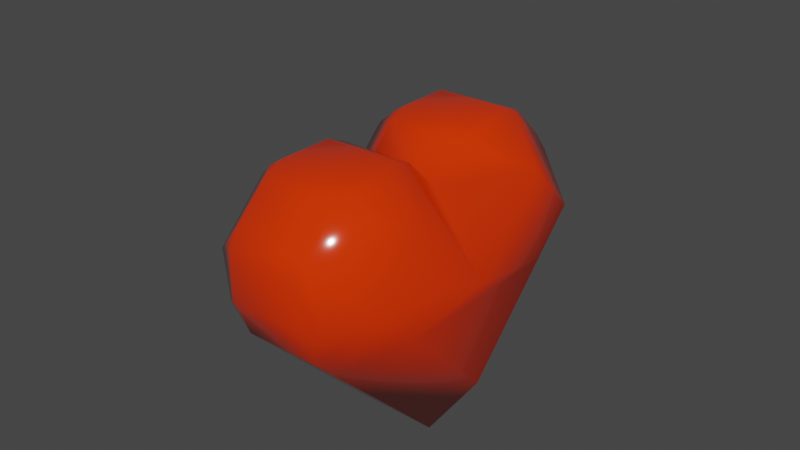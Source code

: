 # Source: heart.blend  (saved by Blender 3.6.11; exported with 4.5.12 LTS)
import bpy
from mathutils import Matrix  # noqa: F401  (used for matrix-valued properties, if any)

bpy.ops.wm.read_factory_settings(use_empty=True)
scene = bpy.context.scene
scene.name = 'Scene'

# ---- collections
col_collection = bpy.data.collections.new('Collection'); scene.collection.children.link(col_collection)

# ---- materials (node trees are filled in below, after node groups)
mat_material_001 = bpy.data.materials.new('Material.001')
mat_material_001.use_transparent_shadow = False

# ---- material node trees
mat_material_001.use_nodes = True; mat_material_001.node_tree.nodes.clear()
_N = mat_material_001.node_tree.nodes; _L = mat_material_001.node_tree.links
n0 = _N.new('ShaderNodeBsdfPrincipled'); n0.name = 'Principled BSDF'; n0.location = (10, 300)
n0.distribution = 'GGX'
n0.subsurface_method = 'RANDOM_WALK_SKIN'
n0.inputs[0].default_value = (0.8, 0.03298, 0.0, 1.0)
n0.inputs[2].default_value = 0.1101
n0.inputs[3].default_value = 1.45
n0.inputs[27].default_value = (0.0, 0.0, 0.0, 1.0)
n0.inputs[28].default_value = 1.0
n1 = _N.new('ShaderNodeOutputMaterial'); n1.name = 'Material Output'; n1.location = (300, 300)
_L.new(n0.outputs[0], n1.inputs[0])
n1.is_active_output = True

# ---- world
world_world = bpy.data.worlds.new('World'); scene.world = world_world
world_world.use_nodes = True; world_world.node_tree.nodes.clear()
_N = world_world.node_tree.nodes; _L = world_world.node_tree.links
n0 = _N.new('ShaderNodeOutputWorld'); n0.name = 'World Output'; n0.location = (300, 300)
n1 = _N.new('ShaderNodeBackground'); n1.name = 'Background'; n1.location = (10, 300)
n1.inputs[0].default_value = (0.05088, 0.05088, 0.05088, 1.0)
_L.new(n1.outputs[0], n0.inputs[0])
n0.is_active_output = True
world_world.color = (0.05088, 0.05088, 0.05088)
world_world.use_sun_shadow = False
world_world.sun_shadow_jitter_overblur = 0.0

# ---- meshes
me_cube_001 = bpy.data.meshes.new('Cube.001')
me_cube_001.from_pydata([(-0.4034, -1.0, -1.0), (-1.0, -0.4034, -0.4034), (-0.4034, -1.0, 1.0), (-1.0, -0.4034, 1.0), (-1.0, 1.0, -0.4034), (-0.4034, 1.0, -1.0), (-1.0, 0.4034, 0.4034), (-0.4034, 1.0, 1.0), (1.0, -0.4034, -0.4034), (0.4034, -1.0, -1.0), (1.0, -0.4034, 1.0), (0.4034, -1.0, 1.0), (0.4034, 1.0, -1.0), (1.0, 1.0, -0.4034), (0.4034, 1.0, 1.0), (1.0, 0.4034, 0.4034), (-1.0, 1.627, -0.4034), (-1.0, 1.627, 0.4034), (1.0, 1.627, 0.4034), (1.0, 1.627, -0.4034), (1.0, 0.4034, 1.627), (-1.0, 0.4034, 1.627), (-1.0, -0.4034, 1.627), (1.0, -0.4034, 1.627), (-0.4034, 1.5, 1.0), (-0.4034, 1.716, 0.9107), (-0.4927, 1.627, 0.9107), (0.4034, 1.716, 0.9107), (0.4034, 1.5, 1.0), (0.4927, 1.627, 0.9107), (-0.4034, 2.129, 0.4976), (-0.4034, 2.223, 0.2701), (-0.4976, 2.129, 0.4034), (0.4034, 2.223, 0.2701), (0.4034, 2.129, 0.4976), (0.4976, 2.129, 0.4034), (-0.4034, 2.223, -0.2638), (-0.4034, 2.125, -0.502), (-0.502, 2.125, -0.4034), (0.4034, 2.125, -0.502), (0.4034, 2.223, -0.2638), (0.502, 2.125, -0.4034), (-0.4034, 1.781, -0.8453), (-0.4034, 1.408, -1.0), (-0.558, 1.627, -0.8453), (0.4034, 1.408, -1.0), (0.4034, 1.781, -0.8453), (0.558, 1.627, -0.8453), (0.4034, 1.0, 1.507), (0.4034, 0.9157, 1.711), (0.4876, 0.9157, 1.627), (-0.4034, 0.9157, 1.711), (-0.4034, 1.0, 1.507), (-0.4876, 0.9157, 1.627), (0.4034, 0.501, 2.126), (0.4034, 0.2652, 2.223), (0.501, 0.4034, 2.126), (-0.4034, 0.2652, 2.223), (-0.4034, 0.501, 2.126), (-0.501, 0.4034, 2.126), (-0.4034, -0.498, 2.129), (-0.4034, -0.2694, 2.223), (-0.498, -0.4034, 2.129), (0.4034, -0.2694, 2.223), (0.4034, -0.498, 2.129), (0.498, -0.4034, 2.129), (-0.4034, -1.0, 1.374), (-0.4034, -0.8211, 1.806), (-0.5823, -0.8211, 1.627), (0.4034, -0.8211, 1.806), (0.4034, -1.0, 1.374), (0.5823, -0.8211, 1.627)], [], [(9, 11, 2, 0), (15, 20, 23, 10), (3, 22, 21, 6), (1, 3, 6, 4), (12, 45, 47, 19, 13), (13, 15, 10, 8), (34, 30, 25, 27), (10, 23, 71, 70, 11), (6, 17, 16, 4), (13, 19, 18, 15), (16, 38, 37, 42, 44), (15, 18, 29, 28, 14), (41, 40, 33, 35, 18, 19), (6, 21, 53, 52, 7), (11, 70, 66, 2), (56, 55, 63, 65, 23, 20), (5, 0, 1, 4), (0, 2, 3, 1), (9, 12, 13, 8), (11, 9, 8, 10), (14, 28, 24, 7), (27, 29, 18, 35, 34), (36, 31, 33, 40), (5, 43, 45, 12), (37, 39, 46, 42), (19, 47, 46, 39, 41), (7, 52, 48, 14), (51, 53, 21, 59, 58), (55, 57, 61, 63), (58, 54, 49, 51), (62, 61, 57, 59, 21, 22), (64, 60, 67, 69), (69, 71, 23, 65, 64), (5, 12, 9, 0), (24, 25, 26), (27, 28, 29), (24, 28, 27, 25), (7, 24, 26, 17, 6), (30, 31, 32), (33, 34, 35), (33, 31, 30, 34), (17, 26, 25, 30, 32), (36, 37, 38), (39, 40, 41), (36, 40, 39, 37), (32, 31, 36, 38, 16, 17), (42, 43, 44), (45, 46, 47), (45, 43, 42, 46), (44, 43, 5, 4, 16), (48, 49, 50), (51, 52, 53), (48, 52, 51, 49), (20, 15, 14, 48, 50), (54, 55, 56), (57, 58, 59), (57, 55, 54, 58), (50, 49, 54, 56, 20), (60, 61, 62), (63, 64, 65), (63, 61, 60, 64), (2, 66, 68, 22, 3), (66, 67, 68), (69, 70, 71), (66, 70, 69, 67), (22, 68, 67, 60, 62)])
me_cube_001.polygons.foreach_set('use_smooth', [True] * 66)
_uv = me_cube_001.uv_layers.new(name='UVMap')
_uv.uv.foreach_set('vector', [0.375, 0.8246, 0.625, 0.8246, 0.625, 0.9254, 0.375, 0.9254, 0.625, 0.5746, 0.625, 0.5746, 0.625, 0.6754, 0.625, 0.6754, 0.875, 0.6754, 0.875, 0.6754, 0.875, 0.5746, 0.875, 0.5746, 0.4496, 0.07458, 0.625, 0.07458, 0.5504, 0.1754, 0.4496, 0.25, 0.375, 0.4254, 0.375, 0.4254, 0.3943, 0.4448, 0.4496, 0.5, 0.4496, 0.5, 0.4496, 0.5, 0.5504, 0.5746, 0.625, 0.6754, 0.4496, 0.6754, 0.5622, 0.4254, 0.5622, 0.3246, 0.6138, 0.3246, 0.6138, 0.4254, 0.625, 0.6754, 0.625, 0.6754, 0.6772, 0.7276, 0.6996, 0.75, 0.6996, 0.75, 0.5504, 0.25, 0.5504, 0.25, 0.4496, 0.25, 0.4496, 0.25, 0.4496, 0.5, 0.4496, 0.5, 0.5504, 0.5, 0.5504, 0.5, 0.4496, 0.25, 0.4496, 0.3122, 0.4372, 0.3246, 0.3943, 0.3246, 0.3943, 0.3052, 0.5504, 0.5, 0.5504, 0.5, 0.6138, 0.4366, 0.625, 0.4254, 0.625, 0.4254, 0.4496, 0.4378, 0.467, 0.4254, 0.5338, 0.4254, 0.5504, 0.4372, 0.5504, 0.5, 0.4496, 0.5, 0.875, 0.5746, 0.875, 0.5746, 0.811, 0.5105, 0.8004, 0.5, 0.8004, 0.5, 0.6996, 0.75, 0.6996, 0.75, 0.8004, 0.75, 0.8004, 0.75, 0.6874, 0.5746, 0.6996, 0.5918, 0.6996, 0.6587, 0.6877, 0.6754, 0.625, 0.6754, 0.625, 0.5746, 0.1996, 0.5, 0.1996, 0.75, 0.125, 0.6754, 0.125, 0.5, 0.375, 0.0, 0.625, 0.0, 0.625, 0.07458, 0.4496, 0.07458, 0.3004, 0.75, 0.3004, 0.5, 0.4496, 0.5, 0.4496, 0.6754, 0.625, 0.8246, 0.375, 0.8246, 0.4496, 0.6754, 0.625, 0.6754, 0.625, 0.4254, 0.625, 0.4254, 0.625, 0.3246, 0.625, 0.3246, 0.6138, 0.4254, 0.6138, 0.4366, 0.5504, 0.5, 0.5504, 0.4372, 0.5622, 0.4254, 0.467, 0.3246, 0.5338, 0.3246, 0.5338, 0.4254, 0.467, 0.4254, 0.375, 0.3246, 0.375, 0.3246, 0.375, 0.4254, 0.375, 0.4254, 0.4372, 0.3246, 0.4372, 0.4254, 0.3943, 0.4254, 0.3943, 0.3246, 0.4496, 0.5, 0.3943, 0.4448, 0.3943, 0.4254, 0.4372, 0.4254, 0.4496, 0.4378, 0.8004, 0.5, 0.8004, 0.5, 0.6996, 0.5, 0.6996, 0.5, 0.8004, 0.5105, 0.811, 0.5105, 0.875, 0.5746, 0.8126, 0.5746, 0.8004, 0.5624, 0.6996, 0.5918, 0.8004, 0.5918, 0.8004, 0.6587, 0.6996, 0.6587, 0.8004, 0.5624, 0.6996, 0.5624, 0.6996, 0.5105, 0.8004, 0.5105, 0.8123, 0.6754, 0.8004, 0.6587, 0.8004, 0.5918, 0.8126, 0.5746, 0.875, 0.5746, 0.875, 0.6754, 0.6996, 0.6873, 0.8004, 0.6873, 0.8004, 0.7276, 0.6996, 0.7276, 0.6996, 0.7276, 0.6772, 0.7276, 0.625, 0.6754, 0.6877, 0.6754, 0.6996, 0.6873, 0.1996, 0.5, 0.3004, 0.5, 0.3004, 0.75, 0.1996, 0.75, 0.625, 0.3246, 0.625, 0.3246, 0.6138, 0.3134, 0.6138, 0.4254, 0.6329, 0.4254, 0.6138, 0.4366, 0.625, 0.3246, 0.625, 0.4254, 0.6138, 0.4254, 0.6138, 0.3246, 0.625, 0.3246, 0.625, 0.3246, 0.6138, 0.3134, 0.5504, 0.25, 0.5504, 0.25, 0.5622, 0.3246, 0.5421, 0.3246, 0.5504, 0.3128, 0.5338, 0.4254, 0.5622, 0.4254, 0.5504, 0.4372, 0.5338, 0.4254, 0.5338, 0.3246, 0.5622, 0.3246, 0.5622, 0.4254, 0.5504, 0.25, 0.6138, 0.3134, 0.6138, 0.3246, 0.5622, 0.3246, 0.5504, 0.3128, 0.467, 0.3246, 0.4372, 0.3246, 0.4496, 0.3122, 0.4372, 0.4254, 0.4583, 0.4254, 0.4496, 0.4378, 0.467, 0.3246, 0.467, 0.4254, 0.4372, 0.4254, 0.4372, 0.3246, 0.5504, 0.3128, 0.5338, 0.3246, 0.467, 0.3246, 0.4496, 0.3122, 0.4496, 0.25, 0.5504, 0.25, 0.3943, 0.3246, 0.3613, 0.3246, 0.3943, 0.3052, 0.375, 0.4254, 0.375, 0.4254, 0.3943, 0.4448, 0.375, 0.4254, 0.375, 0.3246, 0.3943, 0.3246, 0.3943, 0.4254, 0.3943, 0.3052, 0.375, 0.3246, 0.375, 0.3246, 0.4496, 0.25, 0.4496, 0.25, 0.6996, 0.5, 0.6996, 0.5, 0.689, 0.5105, 0.8004, 0.5105, 0.8004, 0.4926, 0.811, 0.5105, 0.6996, 0.5, 0.8004, 0.5, 0.8004, 0.5105, 0.6996, 0.5105, 0.625, 0.5746, 0.625, 0.5746, 0.6996, 0.5, 0.6996, 0.5, 0.689, 0.5105, 0.6996, 0.5624, 0.6996, 0.5832, 0.6874, 0.5746, 0.8004, 0.5918, 0.8004, 0.5624, 0.8126, 0.5746, 0.8004, 0.5918, 0.6996, 0.5918, 0.6996, 0.5624, 0.8004, 0.5624, 0.689, 0.5105, 0.6996, 0.5105, 0.6996, 0.5624, 0.6874, 0.5746, 0.625, 0.5746, 0.8004, 0.6873, 0.8004, 0.667, 0.8123, 0.6754, 0.6996, 0.6587, 0.6996, 0.6873, 0.6877, 0.6754, 0.6996, 0.6587, 0.8004, 0.6587, 0.8004, 0.6873, 0.6996, 0.6873, 0.8004, 0.75, 0.8004, 0.75, 0.8228, 0.7276, 0.875, 0.6754, 0.875, 0.6754, 0.8004, 0.75, 0.8004, 0.75, 0.8228, 0.7276, 0.6996, 0.7276, 0.6996, 0.7658, 0.6772, 0.7276, 0.8004, 0.75, 0.6996, 0.75, 0.6996, 0.7276, 0.8004, 0.7276, 0.875, 0.6754, 0.8228, 0.7276, 0.8004, 0.7276, 0.8004, 0.6873, 0.8123, 0.6754])
me_cube_001.materials.append(mat_material_001)
me_cube_001.update()

# ---- objects
ob_cube = bpy.data.objects.new('Cube', me_cube_001)

# ---- transforms, parenting, visibility, modifiers, constraints
ob_cube.location = (0.0, 0.0, 0.0)
ob_cube.rotation_euler = (0.7854, 0.0, 0.0)

# ---- collection membership
col_collection.objects.link(ob_cube)

# ---- scene / render settings (as saved in the file)
scene.frame_start = 1; scene.frame_end = 250; scene.frame_set(1)
scene.render.engine = 'BLENDER_EEVEE_NEXT'
scene.cycles.sampling_pattern = 'TABULATED_SOBOL'
scene.view_settings.view_transform = 'Filmic'
bpy.context.view_layer.update()

# ---- added for rendering (the .blend has no active camera and no usable light): camera, sun
cam_auto = bpy.data.cameras.new('AutoCamera')
cam_auto.lens = 50.0
cam_auto.sensor_width = 36.0
cam_auto.clip_end = 1000.0
ob_auto_camera = bpy.data.objects.new('AutoCamera', cam_auto)
scene.collection.objects.link(ob_auto_camera)
ob_auto_camera.location = (6.24498, -7.49397, 5.86098)
ob_auto_camera.rotation_euler = (1.09748, -7.21219e-08, 0.694738)
scene.camera = ob_auto_camera
light_auto_sun = bpy.data.lights.new('AutoSun', 'SUN')
light_auto_sun.energy = 3.0
light_auto_sun.angle = 0.0523599
ob_auto_sun = bpy.data.objects.new('AutoSun', light_auto_sun)
scene.collection.objects.link(ob_auto_sun)
ob_auto_sun.rotation_euler = (0.872665, 0.174533, 0.523599)
bpy.context.view_layer.update()
